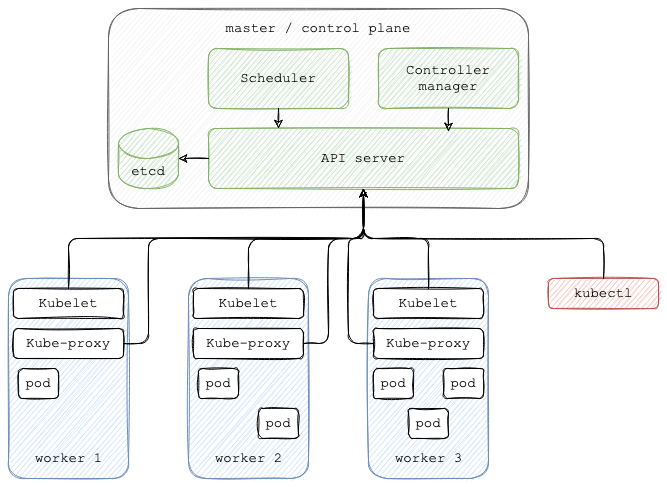

The diagram above was exported from draw.io. Its source (the exported page's mxGraphModel, read from the mxfile embedded in the PNG):
<mxGraphModel dx="946" dy="617" grid="1" gridSize="10" guides="1" tooltips="1" connect="1" arrows="1" fold="1" page="1" pageScale="1" pageWidth="850" pageHeight="1100" math="0" shadow="0">
  <root>
    <mxCell id="0" />
    <mxCell id="1" parent="0" />
    <mxCell id="gFNBrNO3mIvLdf7t1z-l-1" value="" style="whiteSpace=wrap;html=1;fillColor=#f5f5f5;strokeColor=#666666;fontColor=#333333;sketch=1;rounded=1;" vertex="1" parent="1">
      <mxGeometry x="120" y="130" width="420" height="200" as="geometry" />
    </mxCell>
    <mxCell id="gFNBrNO3mIvLdf7t1z-l-2" value="&lt;font style=&quot;font-size: 14px&quot; face=&quot;Courier New&quot;&gt;master / control plane&lt;/font&gt;" style="text;html=1;strokeColor=none;fillColor=none;align=center;verticalAlign=middle;whiteSpace=wrap;sketch=1;rounded=1;" vertex="1" parent="1">
      <mxGeometry x="225" y="140" width="210" height="20" as="geometry" />
    </mxCell>
    <mxCell id="gFNBrNO3mIvLdf7t1z-l-3" value="&lt;font style=&quot;font-size: 14px&quot; face=&quot;Courier New&quot;&gt;API server&lt;/font&gt;" style="whiteSpace=wrap;html=1;fillColor=#d5e8d4;strokeColor=#82b366;sketch=1;rounded=1;" vertex="1" parent="1">
      <mxGeometry x="220" y="250" width="310" height="60" as="geometry" />
    </mxCell>
    <mxCell id="gFNBrNO3mIvLdf7t1z-l-4" value="&lt;font style=&quot;font-size: 14px&quot; face=&quot;Courier New&quot;&gt;Scheduler&lt;/font&gt;" style="whiteSpace=wrap;html=1;fillColor=#d5e8d4;strokeColor=#82b366;sketch=1;rounded=1;" vertex="1" parent="1">
      <mxGeometry x="220" y="170" width="140" height="60" as="geometry" />
    </mxCell>
    <mxCell id="gFNBrNO3mIvLdf7t1z-l-5" value="&lt;font style=&quot;font-size: 14px&quot; face=&quot;Courier New&quot;&gt;Controller manager&lt;br&gt;&lt;/font&gt;" style="whiteSpace=wrap;html=1;fillColor=#d5e8d4;strokeColor=#82b366;sketch=1;rounded=1;" vertex="1" parent="1">
      <mxGeometry x="390" y="170" width="140" height="60" as="geometry" />
    </mxCell>
    <mxCell id="gFNBrNO3mIvLdf7t1z-l-6" value="" style="endArrow=classic;html=1;sketch=1;" edge="1" parent="1" source="gFNBrNO3mIvLdf7t1z-l-4">
      <mxGeometry width="50" height="50" relative="1" as="geometry">
        <mxPoint x="230" y="480" as="sourcePoint" />
        <mxPoint x="290" y="250" as="targetPoint" />
      </mxGeometry>
    </mxCell>
    <mxCell id="gFNBrNO3mIvLdf7t1z-l-7" value="" style="endArrow=classic;html=1;exitX=0.5;exitY=1;exitDx=0;exitDy=0;sketch=1;" edge="1" parent="1" source="gFNBrNO3mIvLdf7t1z-l-5">
      <mxGeometry width="50" height="50" relative="1" as="geometry">
        <mxPoint x="300" y="240" as="sourcePoint" />
        <mxPoint x="460" y="253" as="targetPoint" />
      </mxGeometry>
    </mxCell>
    <mxCell id="gFNBrNO3mIvLdf7t1z-l-8" value="&lt;font style=&quot;font-size: 14px&quot; face=&quot;Courier New&quot;&gt;etcd&lt;/font&gt;" style="shape=cylinder3;whiteSpace=wrap;html=1;boundedLbl=1;backgroundOutline=1;size=15;fillColor=#d5e8d4;strokeColor=#82b366;sketch=1;rounded=1;" vertex="1" parent="1">
      <mxGeometry x="130" y="250" width="60" height="60" as="geometry" />
    </mxCell>
    <mxCell id="gFNBrNO3mIvLdf7t1z-l-9" value="" style="endArrow=classic;html=1;entryX=1;entryY=0.5;entryDx=0;entryDy=0;entryPerimeter=0;exitX=0;exitY=0.5;exitDx=0;exitDy=0;sketch=1;" edge="1" parent="1" source="gFNBrNO3mIvLdf7t1z-l-3" target="gFNBrNO3mIvLdf7t1z-l-8">
      <mxGeometry width="50" height="50" relative="1" as="geometry">
        <mxPoint x="200" y="310" as="sourcePoint" />
        <mxPoint x="250" y="260" as="targetPoint" />
      </mxGeometry>
    </mxCell>
    <mxCell id="gFNBrNO3mIvLdf7t1z-l-10" value="" style="whiteSpace=wrap;html=1;fillColor=#dae8fc;strokeColor=#6c8ebf;sketch=1;rounded=1;" vertex="1" parent="1">
      <mxGeometry x="20" y="400" width="120" height="200" as="geometry" />
    </mxCell>
    <mxCell id="gFNBrNO3mIvLdf7t1z-l-11" value="&lt;font style=&quot;font-size: 14px&quot; face=&quot;Courier New&quot;&gt;worker 1&lt;/font&gt;" style="text;html=1;strokeColor=none;fillColor=none;align=center;verticalAlign=middle;whiteSpace=wrap;sketch=1;rounded=1;" vertex="1" parent="1">
      <mxGeometry x="37.5" y="570" width="85" height="20" as="geometry" />
    </mxCell>
    <mxCell id="gFNBrNO3mIvLdf7t1z-l-12" value="&lt;font style=&quot;font-size: 14px&quot; face=&quot;Courier New&quot;&gt;Kubelet&lt;/font&gt;" style="whiteSpace=wrap;html=1;sketch=1;rounded=1;" vertex="1" parent="1">
      <mxGeometry x="25" y="410" width="110" height="30" as="geometry" />
    </mxCell>
    <mxCell id="gFNBrNO3mIvLdf7t1z-l-13" value="&lt;font style=&quot;font-size: 14px&quot; face=&quot;Courier New&quot;&gt;Kube-proxy&lt;br&gt;&lt;/font&gt;" style="whiteSpace=wrap;html=1;sketch=1;rounded=1;" vertex="1" parent="1">
      <mxGeometry x="25" y="450" width="110" height="30" as="geometry" />
    </mxCell>
    <mxCell id="gFNBrNO3mIvLdf7t1z-l-15" value="" style="whiteSpace=wrap;html=1;fillColor=#dae8fc;strokeColor=#6c8ebf;sketch=1;rounded=1;" vertex="1" parent="1">
      <mxGeometry x="380" y="400" width="120" height="200" as="geometry" />
    </mxCell>
    <mxCell id="gFNBrNO3mIvLdf7t1z-l-16" value="&lt;font style=&quot;font-size: 14px&quot; face=&quot;Courier New&quot;&gt;worker 3&lt;/font&gt;" style="text;html=1;strokeColor=none;fillColor=none;align=center;verticalAlign=middle;whiteSpace=wrap;sketch=1;rounded=1;" vertex="1" parent="1">
      <mxGeometry x="397.5" y="570" width="85" height="20" as="geometry" />
    </mxCell>
    <mxCell id="gFNBrNO3mIvLdf7t1z-l-17" value="&lt;font style=&quot;font-size: 14px&quot; face=&quot;Courier New&quot;&gt;Kubelet&lt;/font&gt;" style="whiteSpace=wrap;html=1;sketch=1;rounded=1;" vertex="1" parent="1">
      <mxGeometry x="385" y="410" width="110" height="30" as="geometry" />
    </mxCell>
    <mxCell id="gFNBrNO3mIvLdf7t1z-l-18" value="&lt;font style=&quot;font-size: 14px&quot; face=&quot;Courier New&quot;&gt;Kube-proxy&lt;br&gt;&lt;/font&gt;" style="whiteSpace=wrap;html=1;sketch=1;rounded=1;" vertex="1" parent="1">
      <mxGeometry x="385" y="450" width="110" height="30" as="geometry" />
    </mxCell>
    <mxCell id="gFNBrNO3mIvLdf7t1z-l-22" value="&lt;font style=&quot;font-size: 14px&quot; face=&quot;Courier New&quot;&gt;pod&lt;/font&gt;" style="whiteSpace=wrap;html=1;sketch=1;rounded=1;" vertex="1" parent="1">
      <mxGeometry x="30" y="490" width="40" height="30" as="geometry" />
    </mxCell>
    <mxCell id="gFNBrNO3mIvLdf7t1z-l-23" value="&lt;font style=&quot;font-size: 14px&quot; face=&quot;Courier New&quot;&gt;pod&lt;/font&gt;" style="whiteSpace=wrap;html=1;sketch=1;rounded=1;" vertex="1" parent="1">
      <mxGeometry x="385" y="490" width="40" height="30" as="geometry" />
    </mxCell>
    <mxCell id="gFNBrNO3mIvLdf7t1z-l-24" value="&lt;font style=&quot;font-size: 14px&quot; face=&quot;Courier New&quot;&gt;pod&lt;/font&gt;" style="whiteSpace=wrap;html=1;sketch=1;rounded=1;" vertex="1" parent="1">
      <mxGeometry x="455" y="490" width="40" height="30" as="geometry" />
    </mxCell>
    <mxCell id="gFNBrNO3mIvLdf7t1z-l-25" value="&lt;font style=&quot;font-size: 14px&quot; face=&quot;Courier New&quot;&gt;pod&lt;/font&gt;" style="whiteSpace=wrap;html=1;sketch=1;rounded=1;" vertex="1" parent="1">
      <mxGeometry x="420" y="530" width="40" height="30" as="geometry" />
    </mxCell>
    <mxCell id="gFNBrNO3mIvLdf7t1z-l-26" value="" style="edgeStyle=segmentEdgeStyle;endArrow=classic;html=1;exitX=0.5;exitY=0;exitDx=0;exitDy=0;entryX=0.5;entryY=1;entryDx=0;entryDy=0;sketch=1;" edge="1" parent="1" source="gFNBrNO3mIvLdf7t1z-l-12" target="gFNBrNO3mIvLdf7t1z-l-3">
      <mxGeometry width="50" height="50" relative="1" as="geometry">
        <mxPoint x="220" y="400" as="sourcePoint" />
        <mxPoint x="270" y="350" as="targetPoint" />
        <Array as="points">
          <mxPoint x="80" y="360" />
          <mxPoint x="375" y="360" />
        </Array>
      </mxGeometry>
    </mxCell>
    <mxCell id="gFNBrNO3mIvLdf7t1z-l-27" value="" style="edgeStyle=segmentEdgeStyle;endArrow=classic;html=1;exitX=0.5;exitY=0;exitDx=0;exitDy=0;entryX=0.5;entryY=1;entryDx=0;entryDy=0;sketch=1;" edge="1" parent="1" source="gFNBrNO3mIvLdf7t1z-l-17" target="gFNBrNO3mIvLdf7t1z-l-3">
      <mxGeometry width="50" height="50" relative="1" as="geometry">
        <mxPoint x="190" y="420" as="sourcePoint" />
        <mxPoint x="375" y="320" as="targetPoint" />
        <Array as="points">
          <mxPoint x="440" y="360" />
          <mxPoint x="375" y="360" />
        </Array>
      </mxGeometry>
    </mxCell>
    <mxCell id="gFNBrNO3mIvLdf7t1z-l-28" value="" style="edgeStyle=segmentEdgeStyle;endArrow=classic;html=1;exitX=1;exitY=0.5;exitDx=0;exitDy=0;entryX=0.5;entryY=1;entryDx=0;entryDy=0;sketch=1;" edge="1" parent="1" source="gFNBrNO3mIvLdf7t1z-l-13" target="gFNBrNO3mIvLdf7t1z-l-3">
      <mxGeometry width="50" height="50" relative="1" as="geometry">
        <mxPoint x="450" y="460" as="sourcePoint" />
        <mxPoint x="500" y="410" as="targetPoint" />
        <Array as="points">
          <mxPoint x="160" y="465" />
          <mxPoint x="160" y="360" />
          <mxPoint x="375" y="360" />
        </Array>
      </mxGeometry>
    </mxCell>
    <mxCell id="gFNBrNO3mIvLdf7t1z-l-29" value="" style="edgeStyle=segmentEdgeStyle;endArrow=classic;html=1;exitX=0;exitY=0.5;exitDx=0;exitDy=0;entryX=0.5;entryY=1;entryDx=0;entryDy=0;sketch=1;" edge="1" parent="1" source="gFNBrNO3mIvLdf7t1z-l-18" target="gFNBrNO3mIvLdf7t1z-l-3">
      <mxGeometry width="50" height="50" relative="1" as="geometry">
        <mxPoint x="245" y="475" as="sourcePoint" />
        <mxPoint x="375" y="320" as="targetPoint" />
        <Array as="points">
          <mxPoint x="360" y="465" />
          <mxPoint x="360" y="360" />
          <mxPoint x="375" y="360" />
        </Array>
      </mxGeometry>
    </mxCell>
    <mxCell id="gFNBrNO3mIvLdf7t1z-l-30" value="&lt;font style=&quot;font-size: 14px&quot; face=&quot;Courier New&quot;&gt;kubectl&lt;/font&gt;" style="whiteSpace=wrap;html=1;fillColor=#f8cecc;strokeColor=#b85450;sketch=1;rounded=1;" vertex="1" parent="1">
      <mxGeometry x="560" y="400" width="110" height="30" as="geometry" />
    </mxCell>
    <mxCell id="gFNBrNO3mIvLdf7t1z-l-31" value="" style="edgeStyle=segmentEdgeStyle;endArrow=classic;html=1;exitX=0.5;exitY=0;exitDx=0;exitDy=0;entryX=0.5;entryY=1;entryDx=0;entryDy=0;sketch=1;" edge="1" parent="1" source="gFNBrNO3mIvLdf7t1z-l-30" target="gFNBrNO3mIvLdf7t1z-l-3">
      <mxGeometry width="50" height="50" relative="1" as="geometry">
        <mxPoint x="490" y="370" as="sourcePoint" />
        <mxPoint x="540" y="320" as="targetPoint" />
        <Array as="points">
          <mxPoint x="615" y="360" />
          <mxPoint x="375" y="360" />
        </Array>
      </mxGeometry>
    </mxCell>
    <mxCell id="gFNBrNO3mIvLdf7t1z-l-33" value="" style="whiteSpace=wrap;html=1;fillColor=#dae8fc;strokeColor=#6c8ebf;sketch=1;rounded=1;" vertex="1" parent="1">
      <mxGeometry x="200" y="400" width="120" height="200" as="geometry" />
    </mxCell>
    <mxCell id="gFNBrNO3mIvLdf7t1z-l-34" value="&lt;font style=&quot;font-size: 14px&quot; face=&quot;Courier New&quot;&gt;worker 2&lt;br&gt;&lt;/font&gt;" style="text;html=1;strokeColor=none;fillColor=none;align=center;verticalAlign=middle;whiteSpace=wrap;sketch=1;rounded=1;" vertex="1" parent="1">
      <mxGeometry x="217.5" y="570" width="85" height="20" as="geometry" />
    </mxCell>
    <mxCell id="gFNBrNO3mIvLdf7t1z-l-35" value="&lt;font style=&quot;font-size: 14px&quot; face=&quot;Courier New&quot;&gt;Kubelet&lt;/font&gt;" style="whiteSpace=wrap;html=1;sketch=1;rounded=1;" vertex="1" parent="1">
      <mxGeometry x="205" y="410" width="110" height="30" as="geometry" />
    </mxCell>
    <mxCell id="gFNBrNO3mIvLdf7t1z-l-36" value="&lt;font style=&quot;font-size: 14px&quot; face=&quot;Courier New&quot;&gt;Kube-proxy&lt;br&gt;&lt;/font&gt;" style="whiteSpace=wrap;html=1;sketch=1;rounded=1;" vertex="1" parent="1">
      <mxGeometry x="205" y="450" width="110" height="30" as="geometry" />
    </mxCell>
    <mxCell id="gFNBrNO3mIvLdf7t1z-l-37" value="&lt;font style=&quot;font-size: 14px&quot; face=&quot;Courier New&quot;&gt;pod&lt;/font&gt;" style="whiteSpace=wrap;html=1;sketch=1;rounded=1;" vertex="1" parent="1">
      <mxGeometry x="210" y="490" width="40" height="30" as="geometry" />
    </mxCell>
    <mxCell id="gFNBrNO3mIvLdf7t1z-l-38" value="&lt;font style=&quot;font-size: 14px&quot; face=&quot;Courier New&quot;&gt;pod&lt;/font&gt;" style="whiteSpace=wrap;html=1;sketch=1;rounded=1;" vertex="1" parent="1">
      <mxGeometry x="270" y="530" width="40" height="30" as="geometry" />
    </mxCell>
    <mxCell id="gFNBrNO3mIvLdf7t1z-l-44" value="" style="edgeStyle=segmentEdgeStyle;endArrow=classic;html=1;exitX=0.5;exitY=0;exitDx=0;exitDy=0;entryX=0.5;entryY=1;entryDx=0;entryDy=0;sketch=1;" edge="1" parent="1" source="gFNBrNO3mIvLdf7t1z-l-35" target="gFNBrNO3mIvLdf7t1z-l-3">
      <mxGeometry width="50" height="50" relative="1" as="geometry">
        <mxPoint x="540" y="560" as="sourcePoint" />
        <mxPoint x="590" y="510" as="targetPoint" />
        <Array as="points">
          <mxPoint x="260" y="360" />
          <mxPoint x="375" y="360" />
        </Array>
      </mxGeometry>
    </mxCell>
    <mxCell id="gFNBrNO3mIvLdf7t1z-l-45" value="" style="edgeStyle=segmentEdgeStyle;endArrow=classic;html=1;exitX=1;exitY=0.5;exitDx=0;exitDy=0;entryX=0.5;entryY=1;entryDx=0;entryDy=0;sketch=1;" edge="1" parent="1" source="gFNBrNO3mIvLdf7t1z-l-36" target="gFNBrNO3mIvLdf7t1z-l-3">
      <mxGeometry width="50" height="50" relative="1" as="geometry">
        <mxPoint x="720" y="570" as="sourcePoint" />
        <mxPoint x="770" y="520" as="targetPoint" />
        <Array as="points">
          <mxPoint x="340" y="465" />
          <mxPoint x="340" y="360" />
          <mxPoint x="375" y="360" />
        </Array>
      </mxGeometry>
    </mxCell>
  </root>
</mxGraphModel>